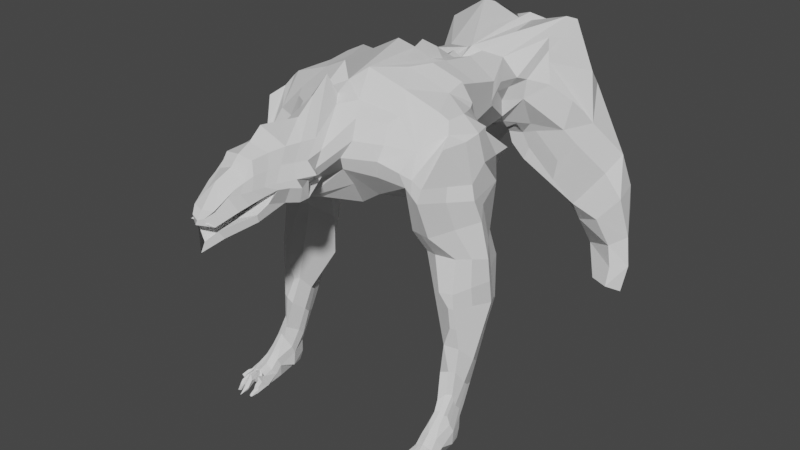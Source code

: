 # Source: monster.blend  (saved by Blender 3.6.13; exported with 4.5.12 LTS)
import bpy
from mathutils import Matrix  # noqa: F401  (used for matrix-valued properties, if any)

bpy.ops.wm.read_factory_settings(use_empty=True)
scene = bpy.context.scene
scene.name = 'Scene'

# ---- collections
col_collection = bpy.data.collections.new('Collection'); scene.collection.children.link(col_collection)

# ---- node groups
ng_auto_smooth = bpy.data.node_groups.new('Auto Smooth', 'GeometryNodeTree')
_s = ng_auto_smooth.interface.new_socket(name='Geometry', in_out='OUTPUT', socket_type='NodeSocketGeometry')
_s = ng_auto_smooth.interface.new_socket(name='Geometry', in_out='INPUT', socket_type='NodeSocketGeometry')
_s = ng_auto_smooth.interface.new_socket(name='Angle', in_out='INPUT', socket_type='NodeSocketFloat')
_s.subtype = 'ANGLE'
_s.min_value = 0.0
_s.max_value = 3.142
ng_auto_smooth.is_modifier = True
_N = ng_auto_smooth.nodes; _L = ng_auto_smooth.links
n0 = _N.new('NodeGroupOutput'); n0.name = 'Group Output'; n0.location = (480, -100)
n1 = _N.new('NodeGroupInput'); n1.name = 'Group Input'; n1.location = (-420, -300)
n2 = _N.new('NodeGroupInput'); n2.name = 'Group Input.001'; n2.location = (-60, -100)
n3 = _N.new('GeometryNodeSetShadeSmooth'); n3.name = 'Set Shade Smooth'; n3.location = (120, -100)
n3.domain = 'EDGE'
n4 = _N.new('GeometryNodeSetShadeSmooth'); n4.name = 'Set Shade Smooth.001'; n4.location = (300, -100)
n5 = _N.new('GeometryNodeInputMeshEdgeAngle'); n5.name = 'Edge Angle'; n5.location = (-420, -220)
n6 = _N.new('GeometryNodeInputEdgeSmooth'); n6.name = 'Is Edge Smooth'; n6.location = (-60, -160)
n7 = _N.new('GeometryNodeInputShadeSmooth'); n7.name = 'Is Face Smooth'; n7.location = (-240, -340)
n8 = _N.new('FunctionNodeBooleanMath'); n8.name = 'Boolean Math'; n8.location = (-60, -220)
n9 = _N.new('FunctionNodeCompare'); n9.name = 'Compare'; n9.location = (-240, -180)
n9.operation = 'LESS_EQUAL'
_L.new(n5.outputs[0], n9.inputs[0])
_L.new(n4.outputs[0], n0.inputs[0])
_L.new(n1.outputs[1], n9.inputs[1])
_L.new(n9.outputs[0], n8.inputs[0])
_L.new(n7.outputs[0], n8.inputs[1])
_L.new(n2.outputs[0], n3.inputs[0])
_L.new(n6.outputs[0], n3.inputs[1])
_L.new(n3.outputs[0], n4.inputs[0])
_L.new(n8.outputs[0], n3.inputs[2])
n0.is_active_output = True

# ---- world
world_world = bpy.data.worlds.new('World'); scene.world = world_world
world_world.use_nodes = True; world_world.node_tree.nodes.clear()
_N = world_world.node_tree.nodes; _L = world_world.node_tree.links
n0 = _N.new('ShaderNodeOutputWorld'); n0.name = 'World Output'; n0.location = (300, 300)
n1 = _N.new('ShaderNodeBackground'); n1.name = 'Background'; n1.location = (10, 300)
n1.inputs[0].default_value = (0.05088, 0.05088, 0.05088, 1.0)
_L.new(n1.outputs[0], n0.inputs[0])
n0.is_active_output = True
world_world.color = (0.05088, 0.05088, 0.05088)
world_world.use_sun_shadow = False
world_world.sun_shadow_jitter_overblur = 0.0

# ---- meshes
me_cube_002 = bpy.data.meshes.new('Cube.002')
me_cube_002.from_pydata([(4.791, 5.211, -5.602), (5.005, 4.538, -6.065), (5.275, 5.211, -5.602), (5.056, 5.022, -6.047), (4.797, 5.507, -4.425), (4.797, 4.156, -3.686), (5.28, 5.507, -4.425), (5.28, 4.61, -3.428), (4.757, 6.448, -2.528), (4.497, 4.958, -1.114), (5.241, 6.448, -2.528), (5.405, 4.834, -1.047), (4.696, 7.813, 0.2075), (5.278, 5.228, -4.949), (5.179, 7.813, 0.2075), (5.179, 4.666, 0.9882), (4.794, 5.228, -4.949), (3.827, 6.995, 4.293), (3.538, 4.871, 3.263), (5.026, 6.995, 4.293), (4.99, 4.999, 3.263), (5.278, 4.013, -4.241), (3.832, 6.875, 6.014), (3.32, 4.128, 4.458), (5.031, 7.745, 6.014), (4.282, 3.974, 4.459), (3.77, 7.33, 6.525), (3.787, 3.063, 6.972), (5.033, 5.197, -5.603), (3.718, 7.613, 9.315), (0.9892, -1.126, 8.639), (4.637, 4.776, 8.963), (5.364, 6.342, 7.448), (4.925, 4.045, 8.634), (4.341, 6.202, 9.389), (3.128, 7.362, 8.073), (2.1, 2.986, 9.116), (1.198, 0.1387, 8.461), (5.039, 5.507, -4.425), (4.368, 5.121, 9.439), (0.5403, -4.267, 7.667), (2.433, 2.917, 7.1), (2.499, 3.474, 9.341), (2.649, 3.09, 8.523), (2.439, 2.893, 7.809), (0.9001, -2.495, 8.605), (1.494, 2.719, 9.551), (-0.2282, -4.402, 7.629), (3.978, 4.98, 9.729), (4.935, 6.951, 8.757), (3.439, 8.279, 8.162), (3.847, 3.729, 8.381), (4.653, 4.869, -4.135), (5.28, 4.869, -4.135), (4.305, 5.542, -1.821), (5.707, 5.542, -1.787), (3.597, 6.595, -0.0208), (5.819, 6.599, 0.7268), (2.826, 5.829, 2.484), (6.101, 5.833, 3.321), (2.497, 5.229, 4.15), (2.339, 5.428, 5.219), (1.473, 6.806, 4.957), (1.48, 7.7, 5.11), (2.138, 5.681, 5.311), (1.594, 3.968, 5.694), (0.3391, 4.336, 4.82), (5.61, 3.067, -5.758), (0.9692, 7.677, 10.43), (2.751, 7.874, 9.824), (1.885, 11.73, 7.521), (0.4458, 9.772, 4.619), (1.016, 11.11, 9.899), (2.238, 11.29, 8.923), (1.295, 13.47, 6.313), (0.4232, 12.85, 6.582), (0.4129, 12.83, 9.618), (1.523, 12.98, 9.494), (3.266, 7.458, 10.19), (2.986, 6.554, 5.994), (2.386, 7.683, 6.78), (0.1558, 5.435, 4.809), (0.4836, 7.627, 4.313), (3.368, 6.435, 10.0), (2.198, 4.915, 10.34), (2.747, 3.962, 9.566), (1.899, 11.66, 7.754), (1.757, 13.22, 7.993), (1.851, 12.19, 8.093), (1.325, 13.34, 7.179), (5.503, 2.664, -6.061), (4.764, 2.617, -6.065), (5.635, 3.479, -5.517), (4.576, 3.442, -5.508), (5.022, 3.678, -4.471), (1.969, 7.094, 10.84), (1.501, 6.075, 10.83), (0.1931, 7.566, 4.526), (0.1786, 9.379, 4.302), (0.09271, 12.54, 5.85), (0.4382, 10.8, 5.129), (0.1453, 10.61, 4.541), (0.1861, 8.57, 4.072), (0.4638, 8.749, 4.329), (0.009681, 7.181, 11.52), (0.009888, 8.306, 10.84), (2.275, 13.12, 8.61), (1.915, 12.32, 8.535), (0.9854, 9.279, 10.16), (2.503, 9.531, 9.387), (0.4328, 8.92, 10.22), (0.467, 9.718, 10.06), (0.2924, 10.83, 9.751), (0.5709, 11.84, 9.379), (0.1575, 8.841, 11.06), (0.2, 9.877, 10.47), (0.1652, 10.61, 9.8), (0.326, 11.5, 9.46), (0.1585, 11.65, 9.385), (0.1741, 12.59, 9.849), (0.1616, 11.17, 9.963), (2.433, 16.94, 10.72), (2.509, 18.27, 8.674), (4.133, 19.09, 4.954), (5.829, 18.68, -1.015), (4.185, 15.11, 7.326), (3.222, 14.56, 8.07), (2.794, 14.87, 10.24), (2.471, 17.89, 10.37), (0.3698, 17.01, 10.11), (2.665, 18.69, 7.085), (3.704, 18.2, 7.279), (4.46, 15.79, 6.646), (2.952, 14.73, 9.103), (2.872, 14.8, 9.64), (2.357, 13.85, 8.341), (4.736, 16.27, 5.974), (4.213, 16.71, 8.388), (2.777, 15.99, 9.942), (0.8218, 14.69, 10.02), (1.119, 17.99, 9.935), (0.04127, 17.43, 10.36), (0.03691, 15.58, 10.25), (0.4547, 18.49, 9.489), (0.14, 18.67, 9.07), (0.04127, 17.43, 10.36), (3.629, 19.36, 2.125), (1.574, 18.32, 6.05), (1.953, 19.06, 4.949), (2.405, 19.29, 3.128), (0.0752, 18.85, 7.085), (0.9506, 18.93, 4.841), (0.13, 17.91, 5.678), (2.787, 16.93, 1.655), (0.9506, 18.33, 4.528), (0.3365, 18.06, 4.854), (1.842, 18.14, 3.033), (5.684, 17.86, 4.043), (2.89, 18.04, 1.005), (3.548, 18.87, 0.8991), (5.957, 18.47, 2.228), (5.76, 19.06, 0.7818), (2.234, 13.83, 7.327), (3.897, 14.96, 5.804), (5.421, 16.69, 3.341), (6.298, 16.89, 2.08), (6.387, 17.93, -0.4212), (6.684, 17.7, -1.915), (6.159, 18.24, -3.447), (4.694, 18.5, -1.454), (0.8513, 14.2, 5.721), (2.121, 14.73, 5.757), (0.216, 13.99, 5.898), (0.3143, 15.38, 4.903), (-0.1069, 16.33, 4.792), (-0.1168, 17.21, 4.641), (4.255, 15.79, 1.637), (1.58, 14.92, 5.096), (1.739, 14.89, 3.718), (2.047, 14.87, 4.411), (1.473, 17.1, 2.882), (0.8461, 16.84, 4.019), (0.6449, 16.27, 4.413), (1.658, 17.16, 2.957), (4.422, 15.36, 5.081), (3.191, 15.45, 2.786), (2.354, 14.9, 5.377), (3.634, 15.04, 4.088), (5.266, 16.47, 0.8069), (0.6538, 15.85, 4.628), (1.003, 14.88, 4.414), (0.8033, 14.89, 4.977), (1.505, 14.46, 5.734), (1.222, 14.86, 5.503), (4.139, 16.73, 0.3932), (4.022, 18.57, -0.569), (6.62, 17.21, -3.209), (6.164, 16.37, -2.718), (5.886, 16.83, -0.6131), (4.83, 17.62, -2.21), (5.061, 17.0, -2.862), (4.538, 17.37, -1.09), (6.027, 16.91, -1.865), (4.125, 17.4, -0.3635), (0.7759, 3.293, 6.179), (0.9613, 2.425, 7.229), (-0.07249, 2.148, 5.768), (0.6743, 4.476, 11.08), (3.666, 2.813, 7.674), (1.212, 2.02, 7.944), (1.553, 2.384, 8.665), (5.788, 5.686, 5.06), (5.641, 5.321, 6.12), (4.301, 3.188, 6.343), (4.999, 6.448, -2.528), (4.938, 6.664, 0.2075), (4.593, 7.684, 4.293), (4.074, 7.745, 6.014), (5.168, 8.275, 7.448), (3.896, 7.257, 9.227), (3.87, 8.098, 8.081), (1.015, 3.428, 10.01), (0.02845, 3.929, 10.52), (1.192, -2.636, 6.811), (0.9582, -2.653, 8.053), (-0.2109, 1.302, 6.069), (0.9312, -0.9477, 6.931), (1.178, -1.603, 8.064), (0.8001, -0.6491, 9.213), (-0.1336, 0.9211, 9.764), (-0.2053, -1.16, 10.06), (5.409, 5.451, 6.759), (-0.2384, -1.318, 6.189), (0.6999, -2.336, 9.157), (-0.2038, -2.388, 9.255), (4.457, 3.279, 7.028), (-0.1351, -2.517, 5.973), (0.5391, -3.84, 6.357), (0.3245, -4.58, 7.409), (0.3079, -3.828, 8.141), (-0.2006, -3.612, 8.537), (-0.08312, -4.656, 7.286), (-0.007598, -4.602, 5.864), (1.076, -2.178, 7.664), (1.401, -1.083, 7.752), (0.605, -4.312, 7.042), (-0.1312, -4.749, 7.126), (0.5741, -4.169, 6.803), (1.125, -2.641, 7.088), (-0.06913, -4.385, 6.262), (0.6561, -3.629, 7.22), (0.6809, -1.262, 7.632), (0.9172, -1.186, 7.787), (0.1818, -1.504, 7.655), (0.2031, -2.544, 7.562), (0.5988, -2.649, 7.428), (0.4488, -4.575, 7.202), (-0.05918, -4.45, 7.131), (0.5004, -3.085, 6.914), (0.006524, -3.285, 6.498), (-0.1155, -0.5261, 7.012), (-0.05257, 2.652, 11.11), (-0.2247, -0.4996, 6.858), (0.7627, 1.067, 8.997), (1.623, 0.1906, 7.925), (1.408, -0.0935, 6.968), (1.25, 0.1031, 7.692), (4.458, 4.251, -5.83), (5.593, 4.289, -5.83), (4.653, 5.178, -4.489), (5.28, 5.178, -4.489), (4.531, 5.995, -2.175), (5.474, 5.995, -2.158), (4.495, 7.214, 0.2223), (5.499, 7.216, 0.5961), (3.437, 6.558, 3.389), (5.563, 6.56, 3.807), (3.371, 6.052, 5.082), (3.232, 6.379, 5.872), (2.562, 6.117, 5.425), (4.762, 3.597, -4.599), (5.294, 3.657, -4.635), (4.626, 3.265, -5.089), (5.409, 3.304, -5.089), (5.503, 3.399, -6.064), (4.763, 4.552, -6.064), (4.563, 3.399, -6.064), (5.247, 4.552, -6.064), (5.41, 6.281, 5.537), (5.007, 3.385, -6.065), (5.298, 5.036, -6.047), (4.5, 3.057, -5.758), (5.039, 4.431, -3.428), (4.648, 4.735, -1.08), (4.938, 4.61, 0.9882), (4.04, 4.798, 3.263), (3.8, 4.052, 4.459), (4.043, 3.125, 6.658), (4.04, 3.156, 7.354), (4.794, 3.954, -4.205), (4.467, 4.161, -4.717), (5.515, 4.161, -4.717), (5.036, 5.228, -4.949), (4.49, 4.37, -5.159), (5.583, 4.37, -5.159), (5.036, 4.034, -4.109), (5.13, 5.309, 8.634), (5.239, 6.021, 8.813), (5.21, 7.143, -1.027), (5.292, 4.75, -0.02607), (4.726, 7.143, -1.027), (3.95, 6.07, -0.9182), (5.763, 6.072, -0.5265), (4.968, 7.143, -1.027), (4.513, 6.606, -0.9725), (5.487, 6.607, -0.7767), (5.009, 4.672, -0.04279), (0.9718, 18.71, 9.371), (1.324, 19.02, 8.412), (1.037, 1.093, 8.54), (-0.01206, 3.248, 10.11), (0.5513, 2.583, 9.97), (0.4597, 2.063, 7.339), (-0.2178, 0.3594, 6.498), (0.9892, 0.7644, 7.829), (0.6491, 0.5435, 7.115), (0.9453, -1.8, 8.622), (-0.2046, -1.767, 9.567), (0.6999, -1.48, 9.186), (1.07, -2.12, 8.059), (1.241, -1.569, 7.803), (5.085, 4.709, 1.669), (4.261, 7.887, 2.379), (5.103, 7.887, 2.379), (5.96, 6.216, 2.024), (3.211, 6.212, 1.232), (4.765, 8.232, 2.379), (3.966, 6.886, 1.806), (5.531, 6.888, 2.202), (4.489, 4.522, 1.669), (4.815, 5.036, -6.047), (5.28, 4.739, -3.782), (5.556, 5.188, -1.417), (5.499, 5.633, 0.8575), (5.546, 5.416, 3.292), (5.035, 4.83, 4.76), (4.971, 4.254, 6.232), (4.933, 4.365, 6.894), (5.391, 4.138, -4.287), (5.527, 5.411, -0.2763), (5.522, 5.463, 1.846), (5.343, 4.723, -2.237), (4.647, 4.522, -2.4), (4.777, 5.978, -3.477), (5.26, 5.978, -3.477), (5.494, 5.205, -2.961), (4.479, 5.205, -2.978), (5.019, 5.978, -3.477), (4.592, 5.586, -3.332), (5.377, 5.586, -3.323), (5.06, 4.583, -2.254), (5.418, 4.964, -2.599), (0.7202, -3.313, 8.296), (0.6703, -2.765, 8.608), (0.6414, -3.62, 8.046), (-0.2022, -2.787, 8.846), (0.8404, -3.295, 7.373), (0.6398, -2.159, 7.538), (0.7867, -2.209, 7.557), (0.1925, -2.024, 7.609), (5.004, 3.288, -4.892), (4.627, 2.838, -5.464), (5.504, 2.876, -5.383), (5.006, 2.866, -5.276), (4.587, 2.286, -5.544), (5.381, 2.325, -5.535), (5.061, 2.475, -5.452), (5.006, 2.603, -6.066), (4.363, 2.368, -5.977), (4.59, 1.876, -5.343), (4.303, 1.85, -5.536), (4.575, 1.905, -5.797), (4.296, 1.587, -5.869), (4.262, 1.515, -5.995), (4.708, 2.186, -5.757), (4.511, 1.553, -5.865), (4.418, 1.408, -5.781), (4.815, 3.277, -4.99), (4.817, 2.852, -5.37), (4.824, 2.38, -5.498), (5.206, 3.296, -4.99), (5.255, 2.871, -5.37), (5.25, 2.4, -5.493), (4.506, 1.5, -5.999), (4.402, 1.697, -6.066), (4.397, 1.868, -5.848), (4.975, 2.079, -5.276), (4.902, 2.077, -5.388), (5.03, 2.061, -5.368), (4.939, 2.335, -5.608), (5.15, 2.226, -5.877), (5.151, 2.352, -5.593), (4.796, 1.852, -5.589), (5.017, 1.841, -5.569), (4.771, 2.185, -5.829), (5.135, 2.221, -5.813), (4.833, 2.301, -5.74), (4.805, 2.207, -6.055), (5.116, 2.229, -5.996), (5.163, 1.824, -5.822), (5.098, 2.252, -6.062), (4.961, 2.228, -6.059), (4.601, 2.269, -5.969), (4.403, 7.524, 8.419), (5.154, 5.204, -5.602), (5.159, 5.507, -4.425), (5.12, 6.448, -2.528), (5.058, 7.238, 0.2075), (4.81, 7.34, 4.293), (4.553, 7.745, 6.014), (5.266, 7.308, 7.448), (4.119, 6.73, 9.308), (5.254, 3.392, -6.065), (5.126, 4.545, -6.065), (5.177, 5.029, -6.047), (5.157, 5.228, -4.949), (5.089, 7.143, -1.027), (4.934, 8.06, 2.379), (5.14, 5.978, -3.477), (5.254, 2.61, -6.065), (5.214, 2.316, -5.692), (5.23, 2.228, -6.042), (5.253, 2.279, -5.607), (5.445, 2.18, -5.596), (5.308, 2.281, -5.538), (4.308, 1.302, -5.917), (4.337, 1.139, -6.043), (4.479, 1.26, -5.914), (4.45, 1.124, -6.047), (4.413, 1.209, -5.887), (4.414, 1.125, -5.953), (4.872, 1.88, -5.768), (4.989, 1.911, -5.772), (4.908, 1.675, -5.26), (4.836, 1.672, -5.372), (4.963, 1.657, -5.352), (4.948, 1.372, -5.7), (4.876, 1.37, -5.812), (5.003, 1.38, -5.791), (4.958, 0.9727, -6.127), (4.853, 1.403, -6.006), (4.97, 1.435, -6.01), (4.809, 1.391, -5.873), (5.06, 1.384, -5.844), (5.06, 1.559, -5.505), (4.777, 1.617, -5.536), (4.3, 1.599, -5.703), (4.233, 2.096, -5.88), (4.531, 1.811, -5.811), (4.425, 1.523, -5.562), (4.54, 1.645, -5.898), (4.504, 1.724, -5.957), (4.524, 2.105, -5.54), (4.428, 1.715, -5.452), (4.558, 1.775, -5.848), (4.503, 1.796, -5.902), (4.301, 1.74, -5.619), (4.219, 2.174, -5.88), (4.541, 1.999, -5.784), (5.489, 2.551, -5.531), (5.554, 2.252, -5.728), (5.52, 2.295, -6.03), (1.094, -0.4938, 8.55), (-0.2315, -0.7424, 6.449), (1.401, -0.7064, 7.995), (1.528, -0.5463, 7.594), (-0.09308, 1.786, 10.44), (0.7814, 0.2087, 9.105), (1.344, -0.5206, 6.915), (1.149, -2.052, 7.338), (0.7998, -3.137, 8.049), (0.6603, -1.71, 7.585), (0.8519, -1.697, 7.672), (0.8101, -2.904, 8.451), (0.6851, -2.551, 8.883), (-0.203, -2.587, 9.051), (0.9581, -2.828, 7.51), (0.1872, -1.764, 7.632), (5.194, 1.913, -5.744), (5.254, 1.755, -5.986), (5.232, 1.877, -5.576), (5.288, 1.879, -5.503), (5.257, 1.503, -5.943), (5.214, 1.593, -5.833), (5.33, 1.369, -6.226), (5.259, 1.557, -5.748), (5.354, 1.558, -5.679), (5.399, 1.85, -5.576), (5.478, 1.797, -5.728), (5.469, 1.84, -5.902), (5.319, 1.957, -5.966), (5.442, 1.638, -5.959), (5.472, 1.598, -5.775), (5.309, 1.732, -5.985), (5.377, 1.22, -6.153), (5.319, 1.396, -5.933), (5.382, 1.42, -5.864), (5.427, 1.416, -5.96), (5.713, 2.754, -5.754), (5.688, 2.866, -5.91), (5.607, 2.567, -5.561), (5.826, 2.329, -6.022), (5.713, 2.754, -5.754), (5.614, 2.412, -5.623), (5.846, 2.459, -5.838), (5.762, 2.57, -5.994), (5.739, 2.272, -5.669), (5.651, 1.896, -5.858), (5.889, 2.102, -5.941), (5.782, 1.915, -5.772), (5.592, 1.993, -5.924)], [(508, 510), (508, 512)], [(304, 13, 6, 270), (360, 351, 11, 293), (302, 16, 4, 38), (305, 21, 7, 292), (300, 299, 5, 52), (315, 308, 14, 274), (356, 352, 9, 54), (359, 354, 10, 272), (357, 353, 8, 214), (9, 18, 58, 335, 56, 311, 54), (313, 310, 12, 215), (316, 309, 15, 294), (9, 293, 316, 294, 339, 295, 18), (339, 331, 20, 295), (414, 28, 302, 425), (338, 333, 19, 276), (336, 332, 17, 216), (216, 17, 22, 217), (295, 20, 25, 296), (58, 18, 23, 60), (60, 23, 27, 61), (217, 22, 26, 218), (35, 50, 79, 80), (212, 211, 288, 24), (51, 43, 44, 208), (240, 47, 40, 239), (51, 298, 31), (324, 319, 37, 264), (61, 27, 65), (50, 26, 79), (218, 26, 50, 220), (277, 60, 61, 278), (275, 58, 60, 277), (350, 334, 59, 344), (337, 335, 58, 275), (314, 311, 56, 273), (361, 355, 55, 342), (358, 356, 54, 271), (349, 312, 57, 343), (303, 300, 52, 269), (208, 27, 297, 298), (348, 301, 53, 341), (278, 61, 64, 279), (29, 50, 35), (61, 65, 62, 64), (280, 299, 300), (68, 69, 109, 108), (78, 29, 35, 80, 69), (72, 73, 77, 76), (73, 86, 107, 106, 77), (70, 86, 73, 109, 69, 80), (80, 79, 279, 64, 62, 63), (71, 70, 80, 63, 82, 103), (71, 100, 75, 74, 70), (82, 63, 62, 81), (65, 66, 81, 62), (474, 472, 30, 227), (51, 85, 84, 48), (29, 78, 83), (87, 88, 89), (89, 88, 86, 70, 74), (93, 303, 267), (290, 268, 287), (423, 287, 284, 422), (340, 3, 1, 285), (285, 1, 289, 286), (268, 92, 284, 287), (21, 305, 94, 281), (84, 96, 83), (18, 295, 296, 23), (96, 83, 78, 95), (68, 95, 78, 69), (82, 81, 97), (98, 71, 103, 102), (75, 100, 101, 99), (101, 100, 71, 98), (102, 103, 82, 97), (96, 95, 68, 108, 110, 114, 105, 104, 222, 207), (106, 107, 86, 88, 87), (108, 109, 73, 72), (110, 108, 111), (111, 115, 114, 110), (72, 112, 111, 108), (113, 117, 120, 116, 112), (76, 113, 112, 72), (113, 76, 118, 117), (112, 116, 115, 111), (119, 118, 76), (77, 121, 119, 76), (120, 117, 118), (127, 77, 106), (128, 129, 139, 119, 121), (134, 135, 126, 133), (127, 106, 135, 134), (142, 119, 129, 141), (131, 157, 123), (137, 133, 126, 125, 132, 136), (77, 127, 138, 128, 121), (128, 138, 127, 134, 133, 137), (119, 139, 129), (140, 129, 128, 122), (140, 141, 129), (141, 140, 143), (145, 141, 143, 144), (130, 318, 122, 131), (123, 148, 147, 130), (147, 150, 144), (146, 149, 148, 123), (148, 151, 147), (152, 150, 147, 155), (149, 156, 154, 151, 148), (151, 154, 147), (155, 147, 154), (136, 157, 131), (106, 87, 135), (162, 135, 87, 89), (135, 162, 126), (89, 74, 162), (163, 125, 126, 162), (125, 163, 136, 132), (157, 136, 163, 184, 164), (165, 157, 164), (165, 160, 157), (166, 160, 165), (136, 131, 137), (123, 130, 131), (122, 128, 137), (137, 131, 122), (161, 160, 166, 124), (167, 124, 166), (146, 159, 158, 156, 149), (161, 159, 146), (170, 162, 74), (162, 170, 192, 171), (171, 163, 162), (75, 170, 74), (99, 172, 170, 75), (172, 173, 170), (170, 193, 192), (173, 172, 174), (163, 171, 177, 186), (182, 189, 174, 175), (179, 178, 176, 185), (168, 169, 124, 167), (179, 177, 191, 190, 178), (164, 184, 187, 185, 176), (155, 175, 152), (180, 176, 178), (175, 181, 182), (156, 183, 180, 154), (155, 180, 181, 175), (154, 180, 155), (178, 189, 182, 180), (153, 183, 156, 158), (176, 180, 183, 153), (165, 164, 176, 188), (185, 187, 186, 177, 179), (186, 187, 184, 163), (157, 160, 123), (170, 173, 191, 177, 193), (190, 189, 178), (192, 193, 177, 171), (182, 181, 180), (158, 194, 153), (153, 194, 176), (188, 176, 194), (169, 195, 159, 161, 124), (201, 202, 197, 200), (198, 202, 201), (167, 166, 198), (198, 167, 197, 202), (166, 165, 188, 198), (169, 168, 199, 195), (195, 199, 200, 201), (194, 198, 188), (168, 167, 196), (167, 196, 197), (161, 146, 160), (146, 123, 160), (195, 201, 203), (159, 195, 203), (159, 203, 158), (194, 158, 203), (194, 203, 201, 198), (66, 65, 204), (65, 27, 41, 205), (204, 206, 66), (66, 206, 81), (207, 84, 96), (44, 209, 205, 41), (42, 43, 210, 36), (345, 25, 20, 344), (276, 19, 24, 288), (346, 345, 211, 212), (296, 297, 27, 23), (51, 48, 39), (84, 83, 48), (51, 208, 298), (219, 220, 50, 29), (51, 39, 31), (347, 346, 212, 231), (298, 297, 213, 235), (24, 32, 231, 212), (329, 326, 45, 224), (210, 46, 42, 36), (421, 413, 220, 219), (420, 218, 220, 413), (419, 217, 218, 420), (418, 216, 217, 419), (427, 336, 216, 418), (426, 313, 215, 417), (428, 357, 214, 416), (425, 302, 38, 415), (85, 84, 207, 221), (46, 221, 85, 42), (221, 207, 222), (477, 476, 229, 228), (328, 327, 234, 233), (236, 223, 237, 242), (204, 65, 205), (205, 225, 204), (204, 225, 206), (232, 226, 223, 236), (223, 248, 247, 237), (229, 230, 228), (475, 474, 227, 244), (362, 363, 239, 40), (473, 478, 226, 232), (472, 477, 228, 30), (326, 328, 233, 45), (330, 329, 224, 243), (246, 245, 238, 241), (47, 241, 238, 40), (478, 475, 244, 226), (366, 364, 238, 245), (363, 365, 240, 239), (242, 237, 247, 249), (43, 210, 209, 44), (481, 487, 253, 251), (482, 481, 251, 252), (254, 255, 256, 257), (482, 252, 243, 486), (245, 256, 255, 250), (246, 257, 256, 245), (248, 258, 247), (247, 259, 249), (258, 259, 247), (252, 258, 248), (260, 258, 252), (259, 258, 260), (252, 251, 253, 260), (174, 189, 190, 191, 173), (322, 325, 266, 265), (319, 321, 263, 37), (323, 322, 265, 262), (325, 324, 264, 266), (321, 320, 261, 263), (59, 276, 288, 211), (340, 285, 267), (92, 268, 304), (305, 299, 280, 94), (424, 290, 287, 423), (281, 301, 348, 21), (285, 286, 93, 267), (26, 278, 279, 79), (0, 340, 267), (16, 303, 269, 4), (353, 358, 271, 8), (310, 314, 273, 12), (332, 337, 275, 17), (17, 275, 277, 22), (22, 277, 278, 26), (334, 338, 276, 59), (355, 359, 272, 55), (312, 315, 274, 57), (301, 304, 270, 53), (25, 213, 297, 296), (0, 267, 303, 16), (299, 305, 292, 5), (352, 360, 293, 9), (2, 268, 290), (0, 28, 3, 340), (28, 0, 16, 302), (268, 2, 13, 304), (364, 362, 40, 238), (85, 51, 43, 42), (208, 44, 41, 27), (235, 33, 31, 298), (231, 33, 235, 347), (231, 32, 306), (307, 306, 31), (39, 34, 307, 31), (219, 29, 83), (39, 48, 83, 34), (34, 421, 219, 83), (32, 49, 307), (34, 307, 49), (31, 33, 306), (231, 306, 33), (307, 32, 306), (55, 272, 315, 312), (8, 271, 314, 310), (416, 214, 313, 426), (342, 55, 312, 349), (271, 54, 311, 314), (293, 11, 309, 316), (214, 8, 310, 313), (272, 10, 308, 315), (147, 318, 130), (317, 318, 144), (144, 318, 147), (318, 317, 140), (122, 318, 140), (140, 317, 143), (144, 143, 317), (221, 222, 320, 321), (209, 210, 324, 325), (225, 205, 322, 323), (46, 221, 321, 319), (205, 209, 325, 322), (210, 46, 319, 324), (244, 227, 329, 330), (30, 228, 328, 326), (228, 230, 327, 328), (227, 30, 326, 329), (57, 274, 338, 334), (12, 273, 337, 332), (417, 215, 336, 427), (273, 56, 335, 337), (343, 57, 334, 350), (215, 12, 332, 336), (274, 14, 333, 338), (294, 15, 331, 339), (15, 343, 350, 331), (11, 342, 349, 309), (235, 213, 346, 347), (213, 25, 345, 346), (211, 345, 344, 59), (21, 348, 341, 7), (309, 349, 343, 15), (351, 361, 342, 11), (331, 350, 344, 20), (414, 2, 290, 424), (7, 341, 361, 351), (5, 292, 360, 352), (53, 270, 359, 355), (4, 269, 358, 353), (415, 38, 357, 428), (269, 52, 356, 358), (341, 53, 355, 361), (38, 4, 353, 357), (270, 6, 354, 359), (52, 5, 352, 356), (292, 7, 351, 360), (480, 483, 362, 364), (250, 368, 366, 245), (250, 255, 367, 368), (255, 254, 369, 367), (484, 485, 365, 363), (486, 480, 364, 366), (483, 484, 363, 362), (300, 282, 280), (281, 283, 301), (283, 92, 304, 301), (303, 93, 282, 300), (280, 370, 94), (94, 370, 281), (283, 281, 370, 390), (282, 387, 370, 280), (387, 282, 371, 388), (390, 370, 373, 391), (388, 371, 374, 389), (391, 373, 376, 392), (291, 374, 371), (93, 291, 371, 282), (372, 67, 92, 283), (422, 284, 90, 429), (286, 289, 377, 91), (286, 291, 93), (92, 67, 284), (90, 284, 67, 509), (379, 374, 462, 380), (456, 466, 467, 457), (459, 386, 385, 458), (373, 388, 389, 376), (370, 387, 388, 373), (372, 391, 392, 375), (283, 390, 391, 372), (374, 379, 384, 389), (456, 382, 386, 459), (379, 463, 468, 384), (468, 464, 381, 384), (291, 286, 378), (393, 383, 394), (395, 378, 381), (457, 461, 394, 383), (460, 393, 394, 461), (376, 396, 398, 401), (376, 401, 392), (376, 389, 399), (397, 396, 376, 399), (399, 404, 402, 397), (389, 406, 399), (389, 384, 406), (404, 399, 406), (403, 405, 401, 398), (404, 407, 402), (405, 403, 408), (381, 412, 406, 384), (406, 412, 407, 404), (412, 91, 407), (378, 91, 412, 381), (91, 378, 286), (91, 377, 411, 407), (289, 422, 429, 377), (6, 415, 428, 354), (28, 414, 424, 3), (14, 417, 427, 333), (10, 416, 426, 308), (3, 424, 423, 1), (13, 425, 415, 6), (354, 428, 416, 10), (308, 426, 417, 14), (333, 427, 418, 19), (19, 418, 419, 24), (24, 419, 420, 32), (32, 420, 413, 49), (34, 49, 413, 421), (1, 423, 422, 289), (2, 414, 425, 13), (377, 429, 410, 411), (401, 430, 392), (405, 430, 401), (400, 430, 405), (432, 434, 392, 430), (400, 405, 408, 431), (392, 434, 375), (383, 393, 438, 436), (382, 383, 436, 435), (393, 385, 437, 438), (386, 382, 435, 439), (386, 439, 437, 385), (436, 440, 439, 435), (438, 437, 439, 440), (436, 438, 440), (410, 429, 90, 431, 408), (403, 442, 410, 408), (441, 407, 411), (410, 442, 441, 411), (407, 441, 402), (398, 396, 443, 445), (396, 397, 444, 443), (445, 443, 446, 448), (443, 444, 447, 446), (441, 442, 451, 450), (449, 450, 451), (452, 450, 449), (447, 452, 449, 446), (448, 446, 449, 453), (451, 453, 449), (403, 454, 453, 451, 442), (445, 448, 453, 454), (403, 398, 445, 454), (402, 441, 450, 452, 455), (402, 455, 444, 397), (444, 455, 452, 447), (464, 460, 461, 465), (467, 465, 461, 457), (385, 393, 460, 458), (382, 456, 457, 383), (466, 456, 459, 463), (463, 459, 458, 468), (466, 380, 462, 374, 291, 378, 467), (380, 466, 463, 379), (378, 395, 465, 467), (381, 464, 465, 395), (458, 460, 464, 468), (265, 266, 475, 478), (37, 263, 477, 472), (262, 265, 478, 473), (266, 264, 474, 475), (263, 261, 476, 477), (264, 37, 472, 474), (243, 252, 330), (330, 252, 479), (252, 248, 479), (226, 479, 248, 223), (226, 244, 330, 479), (45, 233, 484, 483), (243, 224, 480, 486), (233, 234, 485, 484), (224, 45, 483, 480), (368, 482, 486, 366), (368, 367, 481, 482), (367, 369, 487, 481), (431, 90, 471), (400, 431, 489, 409), (430, 400, 409, 488), (434, 432, 490, 491), (432, 430, 488, 490), (490, 488, 493, 495), (491, 490, 495, 496), (488, 409, 492, 493), (409, 489, 494, 492), (471, 470, 498, 499), (433, 470, 498, 497), (433, 470, 375), (491, 433, 375, 434), (433, 491, 497), (491, 496, 497), (489, 431, 500), (471, 500, 431), (471, 499, 500), (502, 501, 499, 498), (500, 499, 501, 503), (494, 489, 500, 503), (501, 494, 503), (498, 502, 496, 497), (494, 504, 492), (501, 504, 494), (496, 502, 507, 506), (496, 495, 505, 506), (502, 507, 501), (492, 505, 495, 493), (506, 505, 507), (505, 504, 507), (504, 501, 507), (504, 505, 492), (510, 469, 513), (512, 510, 513), (372, 508, 67), (67, 508, 509), (469, 510, 372), (510, 512, 372), (514, 515, 509, 512), (372, 375, 469), (512, 513, 516, 514), (469, 470, 516, 513), (470, 469, 375), (509, 515, 90), (511, 515, 514), (471, 90, 515, 511), (516, 470, 517, 519), (514, 516, 519, 518), (471, 520, 517, 470)])
_uv = me_cube_002.uv_layers.new(name='UVMap')
_uv.uv.foreach_set('vector', [0.4375, 0.5, 0.375, 0.5, 0.375, 0.5, 0.4375, 0.5, 0.75, 0.5, 0.625, 0.5, 0.625, 0.5, 0.75, 0.5, 0.25, 0.5, 0.125, 0.5, 0.125, 0.5, 0.25, 0.5, 0.75, 0.5, 0.625, 0.5, 0.625, 0.5, 0.75, 0.5, 0.5, 0.25, 0.625, 0.25, 0.625, 0.25, 0.5, 0.25, 0.4375, 0.5, 0.375, 0.5, 0.375, 0.5, 0.4375, 0.5, 0.5, 0.25, 0.625, 0.25, 0.625, 0.25, 0.5, 0.25, 0.4375, 0.5, 0.375, 0.5, 0.375, 0.5, 0.4375, 0.5, 0.25, 0.5, 0.125, 0.5, 0.125, 0.5, 0.25, 0.5, 0.625, 0.25, 0.625, 0.25, 0.5, 0.25, 0.5, 0.25, 0.5, 0.25, 0.5, 0.25, 0.5, 0.25, 0.25, 0.5, 0.125, 0.5, 0.125, 0.5, 0.25, 0.5, 0.75, 0.5, 0.625, 0.5, 0.625, 0.5, 0.75, 0.5, 0.875, 0.5, 0.75, 0.5, 0.75, 0.5, 0.75, 0.5, 0.75, 0.5, 0.75, 0.5, 0.875, 0.5, 0.75, 0.5, 0.625, 0.5, 0.625, 0.5, 0.75, 0.5, 0.3125, 0.5, 0.25, 0.5, 0.25, 0.5, 0.3125, 0.5, 0.4375, 0.5, 0.375, 0.5, 0.375, 0.5, 0.4375, 0.5, 0.25, 0.5, 0.125, 0.5, 0.125, 0.5, 0.25, 0.5, 0.25, 0.5, 0.125, 0.5, 0.125, 0.5, 0.25, 0.5, 0.75, 0.5, 0.625, 0.5, 0.625, 0.5, 0.75, 0.5, 0.5, 0.25, 0.625, 0.25, 0.625, 0.25, 0.5, 0.25, 0.5, 0.25, 0.625, 0.25, 0.625, 0.25, 0.5, 0.25, 0.25, 0.5, 0.125, 0.5, 0.125, 0.5, 0.25, 0.5, 0.5, 0.25, 0.5, 0.25, 0.5, 0.25, 0.5, 0.25, 0.0, 0.0, 0.0, 0.0, 0.1875, 0.25, 0.375, 0.5, 0.0, 0.0, 0.0, 0.0, 0.0, 0.0, 0.0, 0.0, 0.0, 0.0, 0.0, 0.0, 0.0, 0.0, 0.0, 0.0, 0.0, 0.0, 0.1569, 0.06274, 0.0, 0.0, 0.0, 0.0, 0.0, 0.0, 0.0, 0.0, 0.0, 0.0, 0.0, 0.0, 0.625, 0.25, 0.0, 0.0, 0.5, 0.25, 0.375, 0.25, 0.5, 0.25, 0.375, 0.375, 0.375, 0.25, 0.5, 0.25, 0.25, 0.125, 0.4375, 0.25, 0.5, 0.25, 0.5, 0.25, 0.4375, 0.25, 0.4375, 0.25, 0.5, 0.25, 0.5, 0.25, 0.4375, 0.25, 0.5625, 0.5, 0.5, 0.5, 0.5, 0.5, 0.5625, 0.5, 0.4375, 0.25, 0.5, 0.25, 0.5, 0.25, 0.4375, 0.25, 0.4375, 0.25, 0.5, 0.25, 0.5, 0.25, 0.4375, 0.25, 0.5625, 0.5, 0.5, 0.5, 0.5, 0.5, 0.5625, 0.5, 0.4375, 0.25, 0.5, 0.25, 0.5, 0.25, 0.4375, 0.25, 0.5625, 0.5, 0.5, 0.5, 0.5, 0.5, 0.5625, 0.5, 0.4375, 0.25, 0.5, 0.25, 0.5, 0.25, 0.4375, 0.25, 0.3137, 0.1255, 0.625, 0.25, 0.3125, 0.125, 0.1569, 0.06274, 0.5625, 0.5, 0.5, 0.5, 0.5, 0.5, 0.5625, 0.5, 0.1875, 0.125, 0.0, 0.0, 0.5, 0.25, 0.5, 0.25, 0.5, 0.25, 0.5, 0.25, 0.5, 0.25, 0.0, 0.0, 0.0, 0.0, 0.0, 0.0, 0.0, 0.0, 0.875, 0.5, 0.875, 0.5, 0.5, 0.25, 0.0, 0.0, 0.0, 0.0, 0.0, 0.0, 0.0, 0.0, 0.0, 0.0, 0.5, 0.25, 0.5, 0.25, 0.5, 0.25, 0.0, 0.0, 0.0, 0.0, 0.0, 0.0, 0.0, 0.0, 0.0, 0.0, 0.5, 0.25, 0.5, 0.25, 0.5, 0.25, 0.5, 0.25, 0.5, 0.25, 0.5, 0.25, 0.4169, 0.2085, 0.0, 0.0, 0.0, 0.0, 0.0, 0.0, 0.5, 0.25, 0.5, 0.25, 0.5, 0.25, 0.5, 0.25, 0.5, 0.25, 0.5, 0.25, 0.5, 0.25, 0.0, 0.0, 0.5, 0.25, 0.5, 0.25, 0.5, 0.25, 0.0, 0.0, 0.0, 0.0, 0.0, 0.0, 0.0, 0.0, 0.0, 0.0, 0.5, 0.25, 0.5, 0.25, 0.0, 0.0, 0.5, 0.25, 0.5, 0.25, 0.0, 0.0, 0.0, 0.0, 0.0, 0.0, 0.0, 0.0, 0.0, 0.0, 0.0, 0.0, 0.0, 0.0, 0.0, 0.0, 0.0, 0.0, 0.0, 0.0, 0.0, 0.0, 0.0, 0.0, 0.0, 0.0, 0.0, 0.0, 0.0, 0.0, 0.0, 0.0, 0.5, 0.25, 0.5, 0.25, 0.5, 0.25, 0.5, 0.25, 0.5, 0.25, 0.5, 0.25, 0.5, 0.25, 0.5, 0.25, 0.0, 0.0, 0.4375, 0.25, 0.4375, 0.25, 0.375, 0.5, 0.4375, 0.5, 0.375, 0.5, 0.3125, 0.5, 0.375, 0.5, 0.375, 0.5, 0.3125, 0.5, 0.125, 0.5, 0.25, 0.5, 0.25, 0.5, 0.125, 0.5, 0.125, 0.5, 0.25, 0.5, 0.25, 0.5, 0.125, 0.5, 0.4375, 0.5, 0.0, 0.0, 0.375, 0.5, 0.375, 0.5, 0.625, 0.5, 0.75, 0.5, 0.75, 0.5, 0.625, 0.5, 0.0, 0.0, 0.0, 0.0, 0.0, 0.0, 0.875, 0.5, 0.75, 0.5, 0.75, 0.5, 0.875, 0.5, 0.0, 0.0, 0.0, 0.0, 0.0, 0.0, 0.0, 0.0, 0.0, 0.0, 0.0, 0.0, 0.0, 0.0, 0.0, 0.0, 0.0, 0.0, 0.0, 0.0, 0.0, 0.0, 0.0, 0.0, 0.0, 0.0, 0.0, 0.0, 0.0, 0.0, 0.0, 0.0, 0.0, 0.0, 0.0, 0.0, 0.0, 0.0, 0.0, 0.0, 0.0, 0.0, 0.0, 0.0, 0.0, 0.0, 0.0, 0.0, 0.0, 0.0, 0.0, 0.0, 0.0, 0.0, 0.0, 0.0, 0.0, 0.0, 0.0, 0.0, 0.0, 0.0, 0.0, 0.0, 0.0, 0.0, 0.0, 0.0, 0.0, 0.0, 0.0, 0.0, 0.0, 0.0, 0.5, 0.25, 0.5, 0.25, 0.5, 0.25, 0.5, 0.25, 0.5, 0.25, 0.0, 0.0, 0.0, 0.0, 0.0, 0.0, 0.0, 0.0, 0.0, 0.0, 0.0, 0.0, 0.0, 0.0, 0.0, 0.0, 0.0, 0.0, 0.0, 0.0, 0.0, 0.0, 0.0, 0.0, 0.0, 0.0, 0.0, 0.0, 0.0, 0.0, 0.0, 0.0, 0.0, 0.0, 0.0, 0.0, 0.0, 0.0, 0.0, 0.0, 0.0, 0.0, 0.0, 0.0, 0.0, 0.0, 0.0, 0.0, 0.0, 0.0, 0.0, 0.0, 0.0, 0.0, 0.0, 0.0, 0.0, 0.0, 0.0, 0.0, 0.0, 0.0, 0.0, 0.0, 0.0, 0.0, 0.0, 0.0, 0.0, 0.0, 0.0, 0.0, 0.0, 0.0, 0.0, 0.0, 0.0, 0.0, 0.0, 0.0, 0.0, 0.0, 0.0, 0.0, 0.0, 0.0, 0.0, 0.0, 0.5, 0.25, 0.0, 0.0, 0.0, 0.0, 0.0, 0.0, 0.0, 0.0, 0.0, 0.0, 0.0, 0.0, 0.25, 0.125, 0.0, 0.0, 0.0, 0.0, 0.0, 0.0, 0.5, 0.25, 0.25, 0.125, 0.0, 0.0, 0.0, 0.0, 0.0, 0.0, 0.0, 0.0, 0.0, 0.0, 0.0, 0.0, 0.0, 0.0, 0.0, 0.0, 0.0, 0.0, 0.0, 0.0, 0.0, 0.0, 0.0, 0.0, 0.0, 0.0, 0.0, 0.0, 0.0, 0.0, 0.0, 0.0, -0.001201, -0.0006005, 0.0, 0.0, 0.0, 0.0, 0.0, 0.0, -0.001201, -0.0006005, 0.0, 0.0, 0.0, 0.0, 0.0, 0.0, 0.0, 0.0, 0.0, 0.0, 0.0, 0.0, 0.0, 0.0, 0.0, 0.0, 0.0, 0.0, 0.0, 0.0, 0.0, 0.0, 0.0, 0.0, 0.0, 0.0, 0.0, 0.0, 0.0, 0.0, 0.0, 0.0, 0.0, 0.0, 0.0, 0.0, 0.0, 0.0, 0.0, 0.0, 0.0, 0.0, 0.0, 0.0, 0.0, 0.0, 0.0, 0.0, 0.0, 0.0, 0.0, 0.0, 0.0, 0.0, 0.0, 0.0, 0.0, 0.0, 0.0, 0.0, 0.0, 0.0, 0.0, 0.0, 0.0, 0.0, 0.0, 0.0, 0.0, 0.0, 0.0, 0.0, 0.0, 0.0, 0.0, 0.0, 0.0, 0.0, 0.0, 0.0, 0.0, 0.0, 0.0, 0.0, 0.0, 0.0, 0.0, 0.0, 0.0, 0.0, 0.0, 0.0, 0.0, 0.0, 0.0, 0.0, 0.0, 0.0, 0.0, 0.0, 0.0, 0.0, 0.0, 0.0, 0.0, 0.0, 0.0, 0.0, 0.0, 0.0, 0.0, 0.0, 0.0, 0.0, 0.5, 0.25, 0.5, 0.25, 0.25, 0.125, 0.0, 0.0, 0.25, 0.125, 0.5, 0.25, 0.5, 0.25, 0.25, 0.125, 0.0, 0.0, 0.0, 0.0, 0.5, 0.25, 0.5, 0.25, 0.0, 0.0, 0.0, 0.0, 0.0, 0.0, 0.0, 0.0, 0.0, 0.0, 0.0, 0.0, 0.0, 0.0, 0.0, 0.0, 0.0, 0.0, 0.0, 0.0, 0.0, 0.0, 0.0, 0.0, 0.0, 0.0, 0.0, 0.0, 0.0, 0.0, 0.0, 0.0, 0.0, 0.0, 0.0, 0.0, 0.0, 0.0, 0.0, 0.0, 0.0, 0.0, 0.0, 0.0, 0.0, 0.0, 0.0, 0.0, 0.0, 0.0, 0.0, 0.0, 0.0, 0.0, 0.0, 0.0, 0.0, 0.0, 0.0, 0.0, 0.0, 0.0, 0.0, 0.0, 0.0, 0.0, 0.0, 0.0, 0.0, 0.0, 0.0, 0.0, 0.0, 0.0, 0.0, 0.0, 0.0, 0.0, 0.0, 0.0, 0.0, 0.0, 0.0, 0.0, 0.0, 0.0, 0.0, 0.0, 0.0, 0.0, 0.0, 0.0, 0.0, 0.0, 0.0, 0.0, 0.0, 0.0, 0.0, 0.0, 0.0, 0.0, 0.0, 0.0, 0.5, 0.25, 0.0, 0.0, 0.0, 0.0, 0.0, 0.0, 0.0, 0.0, 0.0, 0.0, 0.0, 0.0, 0.0, 0.0, 0.0, 0.0, 0.0, 0.0, 0.5, 0.25, 0.0, 0.0, 0.0, 0.0, 0.0, 0.0, 0.0, 0.0, 0.0, 0.0, 0.0, 0.0, 0.0, 0.0, 0.0, 0.0, 0.0, 0.0, 0.0, 0.0, 0.0, 0.0, 0.0, 0.0, 0.0, 0.0, 0.0, 0.0, 0.0, 0.0, 0.0, 0.0, 0.0, 0.0, 0.0, 0.0, 0.0, 0.0, 0.0, 0.0, 0.0, 0.0, 0.0, 0.0, 0.0, 0.0, 0.0, 0.0, 0.0, 0.0, 0.0, 0.0, 0.0, 0.0, 0.0, 0.0, 0.0, 0.0, 0.0, 0.0, 0.0, 0.0, 0.0, 0.0, 0.0, 0.0, 0.0, 0.0, 0.0, 0.0, 0.0, 0.0, 0.0, 0.0, 0.0, 0.0, 0.0, 0.0, 0.0, 0.0, 0.0, 0.0, 0.0, 0.0, 0.0, 0.0, 0.0, 0.0, 0.0, 0.0, 0.0, 0.0, 0.0, 0.0, 0.0, 0.0, 0.0, 0.0, 0.0, 0.0, 0.0, 0.0, 0.0, 0.0, 0.0, 0.0, 0.0, 0.0, 0.0, 0.0, 0.0, 0.0, 0.0, 0.0, 0.0, 0.0, 0.0, 0.0, 0.0, 0.0, 0.0, 0.0, 0.0, 0.0, 0.0, 0.0, 0.0, 0.0, 0.0, 0.0, 0.0, 0.0, 0.0, 0.0, 0.0, 0.0, 0.0, 0.0, 0.0, 0.0, 0.0, 0.0, 0.0, 0.0, 0.0, 0.0, 0.0, 0.0, 0.0, 0.0, 0.0, 0.0, 0.0, 0.0, 0.0, 0.0, 0.0, 0.0, 0.0, 0.0, 0.0, 0.0, 0.0, 0.0, 0.0, 0.0, 0.0, 0.0, 0.0, 0.0, 0.0, 0.0, 0.0, 0.0, 0.0, 0.0, 0.0, 0.0, 0.0, 0.0, 0.0, 0.0, 0.0, 0.0, 0.0, 0.0, 0.0, 0.0, 0.0, 0.0, 0.0, 0.0, 0.0, 0.0, 0.0, 0.0, 0.0, 0.0, 0.0, 0.0, 0.0, 0.0, 0.0, 0.0, 0.0, 0.0, 0.0, 0.0, 0.0, 0.0, 0.0, 0.0, 0.0, 0.0, 0.0, 0.0, 0.0, 0.0, 0.0, 0.0, 0.0, 0.0, 0.0, 0.0, 0.0, 0.0, 0.0, 0.0, 0.0, 0.0, 0.0, 0.0, 0.0, 0.0, 0.0, 0.0, 0.0, 0.0, 0.0, 0.0, 0.0, 0.0, 0.0, 0.0, 0.0, 0.0, 0.0, 0.0, 0.0, 0.0, 0.0, 0.0, 0.0, 0.0, 0.0, 0.0, 0.0, 0.0, 0.0, 0.0, 0.0, 0.0, 0.0, 0.0, 0.0, 0.0, 0.0, 0.0, 0.0, 0.0, 0.0, 0.0, 0.0, 0.0, 0.0, 0.0, 0.0, 0.0, 0.0, 0.0, 0.0, 0.0, 0.0, 0.0, 0.0, 0.0, 0.0, 0.0, 0.0, 0.0, 0.0, 0.0, 0.0, 0.0, 0.0, 0.0, 0.0, 0.0, 0.0, 0.0, 0.0, 0.0, 0.0, 0.0, 0.0, 0.0, 0.0, 0.0, 0.0, 0.0, 0.0, 0.0, 0.0, 0.0, 0.0, 0.0, 0.0, 0.0, 0.0, 0.0, 0.0, 0.0, 0.0, 0.0, 0.0, 0.0, 0.0, 0.0, 0.0, 0.0, 0.0, 0.0, 0.0, 0.0, 0.0, 0.0, 0.0, 0.0, 0.0, 0.0, 0.0, 0.0, 0.0, 0.0, 0.0, 0.0, 0.0, 0.0, 0.0, 0.0, 0.0, 0.0, 0.0, 0.0, 0.625, 0.25, 0.3125, 0.125, 0.0, 0.0, 0.0, 0.0, 0.0, 0.0, 0.0, 0.0, 0.0, 0.0, 0.0, 0.0, 0.0, 0.0, 0.0, 0.0, 0.0, 0.0, 0.0, 0.0, 0.0, 0.0, 0.0, 0.0, 0.0, 0.0, 0.0, 0.0, 0.0, 0.0, 0.0, 0.0, 0.0, 0.0, 0.0, 0.0, 0.3125, 0.25, 0.625, 0.5, 0.625, 0.5, 0.5625, 0.5, 0.4375, 0.5, 0.375, 0.5, 0.375, 0.5, 0.1875, 0.25, 0.0, 0.0, 0.3125, 0.25, 0.0, 0.0, 0.0, 0.0, 0.625, 0.375, 0.3125, 0.125, 0.625, 0.25, 0.625, 0.25, 0.0, 0.0, 0.0, 0.0, 0.0, 0.0, 0.0, 0.0, 0.0, 0.0, 0.0, 0.0, 0.0, 0.0, 0.0, 0.0, 0.1569, 0.06274, 0.25, 0.125, 0.25, 0.125, 0.5, 0.25, 0.5, 0.25, 0.0, 0.0, 0.0, 0.0, 0.0, 0.0, 0.0, 0.0, 0.0, 0.0, 0.0, 0.0, 0.0, 0.0, 0.1569, 0.06274, 0.3125, 0.125, 0.0, 0.0, 0.0, 0.0, 0.375, 0.5, 0.375, 0.5, 0.0, 0.0, 0.0, 0.0, 0.0, 0.0, 0.0, 0.0, 0.0, 0.0, 0.0, 0.0, 0.0, 0.0, 0.0, 0.0, 0.0, 0.0, 0.0, 0.0, 0.125, 0.0625, 0.125, 0.0625, 0.25, 0.125, 0.25, 0.125, 0.375, 0.4375, 0.375, 0.375, 0.25, 0.125, 0.125, 0.0625, 0.3125, 0.5, 0.25, 0.5, 0.25, 0.5, 0.3125, 0.5, 0.3125, 0.5, 0.25, 0.5, 0.25, 0.5, 0.3125, 0.5, 0.3125, 0.5, 0.25, 0.5, 0.25, 0.5, 0.3125, 0.5, 0.3125, 0.5, 0.25, 0.5, 0.25, 0.5, 0.3125, 0.5, 0.3125, 0.5, 0.25, 0.5, 0.25, 0.5, 0.3125, 0.5, 0.3125, 0.5, 0.25, 0.5, 0.25, 0.5, 0.3125, 0.5, 0.0, 0.0, 0.0, 0.0, 0.0, 0.0, 0.0, 0.0, 0.0, 0.0, 0.0, 0.0, 0.0, 0.0, 0.0, 0.0, 0.0, 0.0, 0.0, 0.0, 0.0, 0.0, 0.0, 0.0, 0.0, 0.0, 0.0, 0.0, 0.0, 0.0, 0.0, 0.0, 0.0, 0.0, 0.0, 0.0, 0.0, 0.0, 0.0, 0.0, 0.0, 0.0, 0.0, 0.0, 0.0, 0.0, 0.0, 0.0, 0.0, 0.0, 0.0, 0.0, 0.0, 0.0, 0.0, 0.0, 0.0, 0.0, 0.0, 0.0, 0.0, 0.0, 0.0, 0.0, 0.0, 0.0, 0.0, 0.0, 0.0, 0.0, 0.0, 0.0, 0.0, 0.0, 0.0, 0.0, 0.0, 0.0, 0.0, 0.0, 0.0, 0.0, 0.0, 0.0, 0.0, 0.0, 0.0, 0.0, 0.0, 0.0, 0.0, 0.0, 0.0, 0.0, 0.0, 0.0, 0.0, 0.0, 0.0, 0.0, 0.0, 0.0, 0.0, 0.0, 0.0, 0.0, 0.0, 0.0, 0.0, 0.0, 0.0, 0.0, 0.0, 0.0, 0.0, 0.0, 0.0, 0.0, 0.0, 0.0, 0.0, 0.0, 0.0, 0.0, 0.0, 0.0, 0.0, 0.0, 0.0, 0.0, 0.0, 0.0, 0.0, 0.0, 0.0, 0.0, 0.0, 0.0, 0.0, 0.0, 0.0, 0.0, 0.0, 0.0, 0.0, 0.0, 0.0, 0.0, 0.0, 0.0, 0.0, 0.0, 0.0, 0.0, 0.0, 0.0, 0.0, 0.0, 0.0, 0.0, 0.0, 0.0, 0.0, 0.0, 0.0, 0.0, 0.0, 0.0, 0.0, 0.0, 0.0, 0.0, 0.0, 0.0, 0.0, 0.0, 0.0, 0.0, 0.0, 0.0, 0.0, 0.0, 0.0, 0.0, 0.0, 0.0, 0.0, 0.0, 0.0, 0.0, 0.0, 0.0, 0.0, 0.0, 0.0, 0.0, 0.0, 0.0, 0.0, 0.0, 0.0, 0.0, 0.0, 0.0, 0.0, 0.0, 0.0, 0.0, 0.0, 0.0, 0.0, 0.0, 0.0, 0.0, 0.0, 0.0, 0.0, 0.0, 0.0, 0.0, 0.0, 0.0, 0.0, 0.0, 0.0, 0.0, 0.0, 0.0, 0.0, 0.0, 0.0, 0.0, 0.0, 0.0, 0.0, 0.0, 0.0, 0.0, 0.0, 0.0, 0.0, 0.0, 0.0, 0.0, 0.0, 0.0, 0.0, 0.0, 0.0, 0.0, 0.0, 0.0, 0.0, 0.0, 0.0, 0.0, 0.0, 0.0, 0.0, 0.0, 0.0, 0.0, 0.0, 0.0, 0.0, 0.0, 0.0, 0.0, 0.0, 0.0, 0.0, 0.0, 0.0, 0.0, 0.0, 0.0, 0.0, 0.0, 0.0, 0.0, 0.0, 0.0, 0.0, 0.0, 0.0, 0.0, 0.0, 0.0, 0.0, 0.0, 0.0, 0.0, 0.0, 0.0, 0.0, 0.0, 0.0, 0.0, 0.0, 0.0, 0.0, 0.0, 0.0, 0.0, 0.0, 0.0, 0.0, 0.0, 0.0, 0.0, 0.0, 0.0, 0.0, 0.0, 0.0, 0.0, 0.0, 0.0, 0.0, 0.0, 0.0, 0.0, 0.0, 0.0, 0.0, 0.0, 0.0, 0.0, 0.0, 0.0, 0.0, 0.0, 0.5, 0.5, 0.4375, 0.5, 0.1875, 0.25, 0.0, 0.0, 0.125, 0.5, 0.125, 0.5, 0.4375, 0.25, 0.0, 0.0, 0.4375, 0.5, 0.4375, 0.5, 0.75, 0.5, 0.875, 0.5, 0.875, 0.5, 0.75, 0.5, 0.3125, 0.5, 0.375, 0.5, 0.375, 0.5, 0.3125, 0.5, 0.625, 0.5, 0.5, 0.5, 0.5625, 0.5, 0.625, 0.5, 0.125, 0.5, 0.125, 0.5, 0.0, 0.0, 0.4375, 0.25, 0.375, 0.25, 0.1875, 0.125, 0.5, 0.25, 0.5, 0.25, 0.125, 0.5, 0.125, 0.5, 0.4375, 0.25, 0.375, 0.25, 0.4375, 0.25, 0.4375, 0.25, 0.375, 0.25, 0.375, 0.25, 0.4375, 0.25, 0.4375, 0.25, 0.375, 0.25, 0.375, 0.25, 0.4375, 0.25, 0.4375, 0.25, 0.375, 0.25, 0.375, 0.25, 0.4375, 0.25, 0.4375, 0.25, 0.375, 0.25, 0.375, 0.25, 0.4375, 0.25, 0.4375, 0.25, 0.375, 0.25, 0.375, 0.25, 0.4375, 0.25, 0.4375, 0.25, 0.375, 0.25, 0.5, 0.5, 0.4375, 0.5, 0.4375, 0.5, 0.5, 0.5, 0.5, 0.5, 0.4375, 0.5, 0.4375, 0.5, 0.5, 0.5, 0.5, 0.5, 0.4375, 0.5, 0.4375, 0.5, 0.5, 0.5, 0.5, 0.5, 0.4375, 0.5, 0.4375, 0.5, 0.5, 0.5, 0.625, 0.5, 0.0, 0.0, 0.3125, 0.125, 0.625, 0.375, 0.375, 0.25, 0.4375, 0.25, 0.4375, 0.25, 0.375, 0.25, 0.875, 0.5, 0.75, 0.5, 0.75, 0.5, 0.875, 0.5, 0.875, 0.5, 0.75, 0.5, 0.75, 0.5, 0.875, 0.5, 0.375, 0.5, 0.4375, 0.5, 0.375, 0.5, 0.125, 0.5, 0.25, 0.5, 0.25, 0.5, 0.125, 0.5, 0.25, 0.5, 0.125, 0.5, 0.125, 0.5, 0.25, 0.5, 0.4375, 0.5, 0.375, 0.5, 0.375, 0.5, 0.4375, 0.5, 0.0, 0.0, 0.0, 0.0, 0.0, 0.0, 0.0, 0.0, 0.0, 0.0, 0.0, 0.0, 0.0, 0.0, 0.0, 0.0, 0.0, 0.0, 0.0, 0.0, 0.0, 0.0, 0.0, 0.0, 0.0, 0.0, 0.0, 0.0, 0.0, 0.0, 0.1569, 0.06274, 0.0, 0.0, 0.0, 0.0, 0.0, 0.0, 0.0, 0.0, 0.0, 0.0, 0.0, 0.0, 0.0, 0.0, 0.0, 0.0, 0.0, 0.0, 0.0, 0.0, 0.0, 0.0, 0.0, 0.0, 0.0, 0.0, 0.0, 0.0, 0.25, 0.125, 0.0, 0.0, 0.0, 0.0, 0.0, 0.0, 0.0, 0.0, 0.0, 0.0, 0.0, 0.0, 0.0, 0.0, 0.125, 0.0625, 0.25, 0.125, 0.0, 0.0, 0.0, 0.0, 0.0, 0.0, 0.0, 0.0, 0.0, 0.0, 0.0, 0.0, 0.0, 0.0, 0.0, 0.0, 0.0, 0.0, 0.0, 0.0, 0.0, 0.0, 0.0, 0.0, 0.0, 0.0, 0.0, 0.0, 0.0, 0.0, 0.0, 0.0, 0.5, 0.5, 0.4375, 0.5, 0.4375, 0.5, 0.5, 0.5, 0.375, 0.25, 0.4375, 0.25, 0.4375, 0.25, 0.375, 0.25, 0.3125, 0.5, 0.25, 0.5, 0.25, 0.5, 0.3125, 0.5, 0.5625, 0.5, 0.5, 0.5, 0.5, 0.5, 0.5625, 0.5, 0.4375, 0.25, 0.5, 0.25, 0.5, 0.25, 0.4375, 0.25, 0.75, 0.5, 0.625, 0.5, 0.625, 0.5, 0.75, 0.5, 0.25, 0.5, 0.125, 0.5, 0.125, 0.5, 0.25, 0.5, 0.4375, 0.5, 0.375, 0.5, 0.375, 0.5, 0.4375, 0.5, 0.0, 0.0, 0.0, 0.0, 0.0, 0.0, 0.0, 0.0, 0.0, 0.0, 0.0, 0.0, 0.0, 0.0, 0.0, 0.0, 0.0, 0.0, 0.0, 0.0, 0.0, 0.0, 0.0, 0.0, 0.0, 0.0, 0.0, 0.0, 0.0, 0.0, 0.0, 0.0, 0.0, 0.0, 0.0, 0.0, 0.0, 0.0, 0.0, 0.0, 0.0, 0.0, 0.0, 0.0, 0.0, 0.0, 0.0, 0.0, 0.0, 0.0, 0.0, 0.0, 0.0, 0.0, 0.0, 0.0, 0.0, 0.0, 0.0, 0.0, 0.0, 0.0, 0.0, 0.0, 0.0, 0.0, 0.0, 0.0, 0.0, 0.0, 0.0, 0.0, 0.0, 0.0, 0.0, 0.0, 0.0, 0.0, 0.0, 0.0, 0.0, 0.0, 0.0, 0.0, 0.0, 0.0, 0.0, 0.0, 0.0, 0.0, 0.0, 0.0, 0.0, 0.0, 0.0, 0.0, 0.0, 0.0, 0.0, 0.0, 0.0, 0.0, 0.0, 0.0, 0.0, 0.0, 0.0, 0.0, 0.0, 0.0, 0.0, 0.0, 0.0, 0.0, 0.0, 0.0, 0.0, 0.0, 0.0, 0.0, 0.0, 0.0, 0.5, 0.5, 0.4375, 0.5, 0.4375, 0.5, 0.5, 0.5, 0.375, 0.25, 0.4375, 0.25, 0.4375, 0.25, 0.375, 0.25, 0.3125, 0.5, 0.25, 0.5, 0.25, 0.5, 0.3125, 0.5, 0.4375, 0.25, 0.5, 0.25, 0.5, 0.25, 0.4375, 0.25, 0.5625, 0.5, 0.5, 0.5, 0.5, 0.5, 0.5625, 0.5, 0.25, 0.5, 0.125, 0.5, 0.125, 0.5, 0.25, 0.5, 0.4375, 0.5, 0.375, 0.5, 0.375, 0.5, 0.4375, 0.5, 0.75, 0.5, 0.625, 0.5, 0.625, 0.5, 0.75, 0.5, 0.625, 0.5, 0.5625, 0.5, 0.5625, 0.5, 0.625, 0.5, 0.625, 0.5, 0.5625, 0.5, 0.5625, 0.5, 0.625, 0.5, 0.0, 0.0, 0.0, 0.0, 0.0, 0.0, 0.0, 0.0, 0.0, 0.0, 0.625, 0.5, 0.3125, 0.25, 0.0, 0.0, 0.0, 0.0, 0.3125, 0.25, 0.5625, 0.5, 0.5, 0.5, 0.625, 0.5, 0.5625, 0.5, 0.5625, 0.5, 0.625, 0.5, 0.625, 0.5, 0.5625, 0.5, 0.5625, 0.5, 0.625, 0.5, 0.625, 0.5, 0.5625, 0.5, 0.5625, 0.5, 0.625, 0.5, 0.625, 0.5, 0.5625, 0.5, 0.5625, 0.5, 0.625, 0.5, 0.3125, 0.5, 0.375, 0.5, 0.375, 0.5, 0.3125, 0.5, 0.625, 0.5, 0.5625, 0.5, 0.5625, 0.5, 0.625, 0.5, 0.875, 0.5, 0.75, 0.5, 0.75, 0.5, 0.875, 0.5, 0.5, 0.5, 0.4375, 0.5, 0.4375, 0.5, 0.5, 0.5, 0.375, 0.25, 0.4375, 0.25, 0.4375, 0.25, 0.375, 0.25, 0.3125, 0.5, 0.25, 0.5, 0.25, 0.5, 0.3125, 0.5, 0.4375, 0.25, 0.5, 0.25, 0.5, 0.25, 0.4375, 0.25, 0.5625, 0.5, 0.5, 0.5, 0.5, 0.5, 0.5625, 0.5, 0.25, 0.5, 0.125, 0.5, 0.125, 0.5, 0.25, 0.5, 0.4375, 0.5, 0.375, 0.5, 0.375, 0.5, 0.4375, 0.5, 0.5, 0.25, 0.625, 0.25, 0.625, 0.25, 0.5, 0.25, 0.75, 0.5, 0.625, 0.5, 0.625, 0.5, 0.75, 0.5, 0.0, 0.0, 0.0, 0.0, 0.0, 0.0, 0.0, 0.0, 0.0, 0.0, 0.0, 0.0, 0.0, 0.0, 0.0, 0.0, 0.0, 0.0, 0.0, 0.0, 0.0, 0.0, 0.0, 0.0, 0.0, 0.0, 0.0, 0.0, 0.0, 0.0, 0.0, 0.0, 0.0, 0.0, 0.0, 0.0, 0.0, 0.0, 0.0, 0.0, 0.0, 0.0, 0.0, 0.0, 0.0, 0.0, 0.0, 0.0, 0.0, 0.0, 0.0, 0.0, 0.0, 0.0, 0.0, 0.0, 0.5, 0.25, 0.0, 0.0, 0.875, 0.5, 0.625, 0.5, 0.0, 0.0, 0.5, 0.5, 0.0, 0.0, 0.0, 0.0, 0.4375, 0.5, 0.5, 0.5, 0.4375, 0.25, 0.0, 0.0, 0.0, 0.0, 0.5, 0.25, 0.875, 0.5, 0.0, 0.0, 0.75, 0.5, 0.75, 0.5, 0.0, 0.0, 0.625, 0.5, 0.0, 0.0, 0.625, 0.5, 0.0, 0.0, 0.0, 0.0, 0.0, 0.0, 0.0, 0.0, 0.0, 0.0, 0.875, 0.5, 0.0, 0.0, 0.0, 0.0, 0.0, 0.0, 0.0, 0.0, 0.0, 0.0, 0.0, 0.0, 0.0, 0.0, 0.0, 0.0, 0.0, 0.0, 0.0, 0.0, 0.0, 0.0, 0.0, 0.0, 0.0, 0.0, 0.0, 0.0, 0.0, 0.0, 0.0, 0.0, 0.0, 0.0, 0.0, 0.0, 0.0, 0.0, 0.0, 0.0, 0.0, 0.0, 0.0, 0.0, 0.0, 0.0, 0.0, 0.0, 0.0, 0.0, 0.0, 0.0, 0.0, 0.0, 0.3125, 0.5, 0.375, 0.5, 0.375, 0.5, 0.3125, 0.5, 0.125, 0.5, 0.25, 0.5, 0.25, 0.5, 0.125, 0.5, 0.125, 0.5, 0.0, 0.0, 0.0, 0.0, 0.0, 0.0, 0.0, 0.0, 0.375, 0.5, 0.375, 0.5, 0.375, 0.5, 0.0, 0.0, 0.1875, 0.25, 0.0, 0.0, 0.0, 0.0, 0.0, 0.0, 0.0, 0.0, 0.0, 0.0, 0.0, 0.0, 0.0, 0.0, 0.0, 0.0, 0.0, 0.0, 0.0, 0.0, 0.0, 0.0, 0.0, 0.0, 0.0, 0.0, 0.0, 0.0, 0.0, 0.0, 0.0, 0.0, 0.0, 0.0, 0.0, 0.0, 0.0, 0.0, 0.0, 0.0, 0.0, 0.0, 0.0, 0.0, 0.0, 0.0, 0.0, 0.0, 0.0, 0.0, 0.0, 0.0, 0.0, 0.0, 0.0, 0.0, 0.0, 0.0, 0.0, 0.0, 0.0, 0.0, 0.0, 0.0, 0.0, 0.0, 0.0, 0.0, 0.0, 0.0, 0.0, 0.0, 0.0, 0.0, 0.0, 0.0, 0.0, 0.0, 0.0, 0.0, 0.0, 0.0, 0.0, 0.0, 0.0, 0.0, 0.0, 0.0, 0.0, 0.0, 0.125, 0.5, 0.0, 0.0, 0.0, 0.0, 0.0, 0.0, 0.0, 0.0, 0.0, 0.0, 0.0, 0.0, 0.0, 0.0, 0.0, 0.0, 0.0, 0.0, 0.0, 0.0, 0.0, 0.0, 0.0, 0.0, 0.0, 0.0, 0.0, 0.0, 0.0, 0.0, 0.0, 0.0, 0.0, 0.0, 0.0, 0.0, 0.0, 0.0, 0.0, 0.0, 0.0, 0.0, 0.0, 0.0, 0.0, 0.0, 0.0, 0.0, 0.0, 0.0, 0.0, 0.0, 0.0, 0.0, 0.0, 0.0, 0.0, 0.0, 0.0, 0.0, 0.0, 0.0, 0.0, 0.0, 0.0, 0.0, 0.0, 0.0, 0.0, 0.0, 0.0, 0.0, 0.0, 0.0, 0.0, 0.0, 0.0, 0.0, 0.0, 0.0, 0.0, 0.0, 0.0, 0.0, 0.0, 0.0, 0.0, 0.0, 0.0, 0.0, 0.0, 0.0, 0.0, 0.0, 0.0, 0.0, 0.0, 0.0, 0.0, 0.0, 0.0, 0.0, 0.0, 0.0, 0.0, 0.0, 0.0, 0.0, 0.0, 0.0, 0.0, 0.0, 0.0, 0.0, 0.0, 0.0, 0.0, 0.0, 0.0, 0.0, 0.0, 0.0, 0.0, 0.0, 0.0, 0.0, 0.0, 0.0, 0.0, 0.0, 0.0, 0.0, 0.0, 0.0, 0.0, 0.0, 0.0, 0.0, 0.125, 0.5, 0.0, 0.0, 0.25, 0.5, 0.0, 0.0, 0.0, 0.0, 0.25, 0.5, 0.3125, 0.5, 0.3125, 0.5, 0.25, 0.5, 0.375, 0.5, 0.3125, 0.5, 0.3125, 0.5, 0.375, 0.5, 0.25, 0.5, 0.3125, 0.5, 0.3125, 0.5, 0.25, 0.5, 0.375, 0.5, 0.3125, 0.5, 0.3125, 0.5, 0.375, 0.5, 0.375, 0.5, 0.3125, 0.5, 0.3125, 0.5, 0.375, 0.5, 0.25, 0.5, 0.3125, 0.5, 0.3125, 0.5, 0.25, 0.5, 0.375, 0.5, 0.3125, 0.5, 0.3125, 0.5, 0.375, 0.5, 0.375, 0.5, 0.3125, 0.5, 0.3125, 0.5, 0.375, 0.5, 0.375, 0.5, 0.3125, 0.5, 0.3125, 0.5, 0.375, 0.5, 0.375, 0.5, 0.3125, 0.5, 0.3125, 0.5, 0.375, 0.5, 0.375, 0.5, 0.3125, 0.5, 0.3125, 0.5, 0.375, 0.5, 0.375, 0.5, 0.3125, 0.5, 0.3125, 0.5, 0.375, 0.5, 0.375, 0.5, 0.375, 0.4375, 0.125, 0.0625, 0.0, 0.0, 0.0, 0.0, 0.0, 0.0, 0.125, 0.0625, 0.125, 0.0625, 0.25, 0.5, 0.3125, 0.5, 0.3125, 0.5, 0.25, 0.5, 0.375, 0.5, 0.3125, 0.5, 0.3125, 0.5, 0.375, 0.5, 0.25, 0.5, 0.3125, 0.5, 0.0, 0.0, 0.0, 0.0, 0.0, 0.0, 0.0, 0.0, 0.0, 0.0, 0.0, 0.0, 0.0, 0.0, 0.0, 0.0, 0.0, 0.0, 0.0, 0.0, 0.0, 0.0, 0.0, 0.0, 0.0, 0.0, 0.0, 0.0, 0.0, 0.0, 0.0, 0.0, 0.0, 0.0, 0.0, 0.0, 0.0, 0.0, 0.0, 0.0, 0.0, 0.0, 0.0, 0.0, 0.0, 0.0, 0.0, 0.0, 0.0, 0.0, 0.0, 0.0, 0.0, 0.0, 0.0, 0.0, 0.0, 0.0, 0.0, 0.0, 0.0, 0.0, 0.0, 0.0, 0.0, 0.0, 0.0, 0.0, 0.0, 0.0, 0.0, 0.0, 0.0, 0.0, 0.0, 0.0, 0.0, 0.0, 0.0, 0.0, 0.0, 0.0, 0.0, 0.0, 0.0, 0.0, 0.0, 0.0, 0.0, 0.0, 0.0, 0.0, 0.0, 0.0, 0.0, 0.0, 0.0, 0.0, 0.0, 0.0, 0.0, 0.0, 0.0, 0.0, 0.0, 0.0, 0.0, 0.0, 0.3125, 0.5, 0.375, 0.5, 0.0, 0.0, 0.0, 0.0, 0.0, 0.0, 0.0, 0.0, 0.0, 0.0, 0.0, 0.0, 0.0, 0.0, 0.0, 0.0, 0.0, 0.0, 0.0, 0.0, 0.0, 0.0, 0.0, 0.0, 0.0, 0.0, 0.0, 0.0, 0.0, 0.0, 0.0, 0.0, 0.0, 0.0, 0.0, 0.0, 0.0, 0.0, 0.0, 0.0, 0.0, 0.0, 0.0, 0.0, 0.0, 0.0, 0.0, 0.0, 0.0, 0.0, 0.0, 0.0, 0.0, 0.0, 0.0, 0.0, 0.0, 0.0, 0.0, 0.0, 0.0, 0.0, 0.0, 0.0, 0.0, 0.0, 0.0, 0.0, 0.0, 0.0, 0.0, 0.0, 0.0, 0.0, 0.0, 0.0, 0.0, 0.0, 0.0, 0.0, 0.0, 0.0, 0.0, 0.0, 0.0, 0.0, 0.0, 0.0, 0.0, 0.0, 0.0, 0.0, 0.0, 0.0, 0.0, 0.0, 0.0, 0.0, 0.0, 0.0, 0.0, 0.0, 0.0, 0.0, 0.0, 0.0, 0.0, 0.0, 0.0, 0.0, 0.0, 0.0, 0.0, 0.0, 0.0, 0.0, 0.0, 0.0, 0.0, 0.0, 0.0, 0.0, 0.0, 0.0, 0.0, 0.0, 0.0, 0.0, 0.0, 0.0, 0.0, 0.0, 0.0, 0.0, 0.0, 0.0, 0.0, 0.0, 0.0, 0.0, 0.0, 0.0, 0.0, 0.0, 0.0, 0.0, 0.0, 0.0, 0.0, 0.0, 0.0, 0.0, 0.0, 0.0, 0.0, 0.0, 0.0, 0.0, 0.0, 0.0, 0.0, 0.0, 0.0, 0.0, 0.0, 0.0, 0.0, 0.0, 0.0, 0.0, 0.0, 0.0, 0.0, 0.0, 0.0, 0.0, 0.0, 0.0, 0.0, 0.0, 0.0, 0.0, 0.0, 0.0, 0.0, 0.0, 0.0, 0.0, 0.0, 0.0, 0.0, 0.0, 0.0, 0.0, 0.0, 0.0, 0.0, 0.0, 0.0, 0.0, 0.0, 0.0, 0.0, 0.0, 0.0, 0.0, 0.0, 0.0, 0.0, 0.0, 0.0, 0.0, 0.0, 0.0, 0.0, 0.0, 0.0, 0.0, 0.0, 0.0, 0.0, 0.0, 0.0, 0.0, 0.0, 0.0, 0.0, 0.0, 0.0, 0.0, 0.0, 0.0, 0.0, 0.0, 0.0, 0.0, 0.0, 0.0, 0.0, 0.0, 0.0, 0.0, 0.0, 0.0, 0.0, 0.0, 0.0, 0.0, 0.0, 0.0, 0.0, 0.0, 0.0, 0.0, 0.0, 0.0, 0.0, 0.0, 0.0, 0.0, 0.0, 0.0, 0.0, 0.0, 0.0, 0.0, 0.0, 0.0, 0.0, 0.0, 0.0, 0.0, 0.0, 0.0, 0.0, 0.0, 0.0, 0.0, 0.0, 0.0, 0.0, 0.0, 0.0, 0.0, 0.0, 0.0, 0.0, 0.0, 0.0, 0.0, 0.0, 0.0, 0.0, 0.0, 0.0, 0.0, 0.0, 0.0, 0.0, 0.0, 0.0, 0.0, 0.0, 0.0, 0.0, 0.0, 0.0, 0.0, 0.0, 0.0, 0.0, 0.0, 0.0, 0.0, 0.0, 0.0, 0.0, 0.0, 0.0, 0.0, 0.0, 0.0, 0.0, 0.0, 0.0, 0.0, 0.0, 0.0, 0.0, 0.0, 0.0, 0.0, 0.0, 0.0, 0.0, 0.0, 0.0, 0.0, 0.0, 0.0, 0.0, 0.0, 0.0, 0.0, 0.0, 0.0, 0.0, 0.0, 0.0, 0.0, 0.0, 0.0, 0.0, 0.0, 0.0, 0.0, 0.0, 0.0, 0.0, 0.0, 0.0, 0.0, 0.0, 0.0, 0.0, 0.0, 0.0, 0.0, 0.0, 0.0, 0.0, 0.0, 0.0, 0.0, 0.0, 0.0, 0.0, 0.0, 0.0, 0.0, 0.0, 0.0, 0.0, 0.0, 0.0, 0.0, 0.0, 0.0, 0.0, 0.0, 0.0, 0.0, 0.0, 0.0, 0.0, 0.0, 0.0, 0.0, 0.0, 0.0, 0.0, 0.0, 0.0, 0.0, 0.0, 0.0, 0.0, 0.0, 0.0, 0.0, 0.0, 0.0, 0.0, 0.0, 0.0, 0.0, 0.0, 0.0, 0.0, 0.0, 0.0, 0.0, 0.0, 0.0, 0.0, 0.0, 0.0, 0.0, 0.0, 0.0, 0.0, 0.0, 0.0, 0.0, 0.0, 0.0, 0.0, 0.0, 0.0, 0.0, 0.0, 0.0, 0.0, 0.0, 0.0, 0.0, 0.0, 0.0, 0.0, 0.0, 0.0, 0.0, 0.0, 0.0, 0.0, 0.0, 0.0, 0.0, 0.0, 0.0, 0.0, 0.0, 0.0, 0.0, 0.0, 0.0, 0.0, 0.0, 0.0, 0.0, 0.0, 0.0, 0.0, 0.0, 0.0, 0.0, 0.0, 0.0, 0.0, 0.0, 0.0, 0.0, 0.0, 0.0, 0.0, 0.0, 0.0, 0.0, 0.0, 0.0, 0.0, 0.0, 0.0, 0.0, 0.0, 0.0, 0.0, 0.0, 0.0, 0.0, 0.0, 0.0, 0.0, 0.0, 0.0, 0.0, 0.0, 0.0, 0.0, 0.0, 0.0, 0.0, 0.0, 0.0, 0.0, 0.0, 0.0, 0.0, 0.0, 0.0, 0.0, 0.0, 0.0, 0.0, 0.0, 0.0, 0.0, 0.0, 0.0, 0.0, 0.0, 0.0, 0.0, 0.0, 0.0, 0.0, 0.0, 0.0, 0.0, 0.0, 0.0, 0.0, 0.0, 0.0, 0.0, 0.0, 0.0, 0.0, 0.0, 0.0, 0.0, 0.0, 0.0, 0.0, 0.0, 0.0, 0.0, 0.0, 0.0, 0.0, 0.0, 0.0, 0.0, 0.0, 0.0, 0.0, 0.0, 0.0, 0.0, 0.0, 0.0, 0.0, 0.0, 0.0, 0.0, 0.0, 0.0, 0.0, 0.0, 0.0, 0.0, 0.0, 0.0, 0.0, 0.0, 0.0, 0.0, 0.0, 0.0, 0.0, 0.0, 0.0, 0.0, 0.0, 0.0, 0.0, 0.0, 0.0, 0.0, 0.0, 0.0, 0.0, 0.0, 0.0, 0.0, 0.0, 0.0, 0.0, 0.0, 0.0, 0.0, 0.0, 0.0, 0.0, 0.0, 0.0, 0.0, 0.0, 0.0, 0.0, 0.0, 0.0, 0.0, 0.0, 0.0, 0.0, 0.0, 0.0, 0.0, 0.0, 0.0, 0.0, 0.0, 0.0, 0.0, 0.0, 0.0, 0.0, 0.0, 0.0, 0.0, 0.0, 0.0, 0.0, 0.0, 0.0, 0.1875, 0.25, 0.0, 0.0, 0.0, 0.0, 0.0, 0.0, 0.0, 0.0, 0.0, 0.0, 0.0, 0.0, 0.0, 0.0, 0.0, 0.0, 0.0, 0.0, 0.0, 0.0, 0.0, 0.0, 0.0, 0.0, 0.0, 0.0, 0.0, 0.0, 0.0, 0.0, 0.0, 0.0, 0.0, 0.0, 0.0, 0.0, 0.0, 0.0, 0.0, 0.0, 0.0, 0.0, 0.0, 0.0, 0.0, 0.0, 0.0, 0.0, 0.0, 0.0, 0.0, 0.0, 0.375, 0.5, 0.0, 0.0, 0.0, 0.0, 0.0, 0.0, 0.0, 0.0, 0.375, 0.5, 0.0, 0.0, 0.0, 0.0, 0.0, 0.0, 0.0, 0.0, 0.0, 0.0, 0.0, 0.0, 0.0, 0.0, 0.0, 0.0, 0.0, 0.0, 0.0, 0.0, 0.0, 0.0, 0.0, 0.0, 0.0, 0.0, 0.0, 0.0])
me_cube_002.update()

# ---- objects
ob_cube_001 = bpy.data.objects.new('Cube.001', me_cube_002)

# ---- transforms, parenting, visibility, modifiers, constraints
ob_cube_001.location = (-0.4177, -5.627, 6.02)
_m = ob_cube_001.modifiers.new('Mirror', 'MIRROR')
_m.merge_threshold = 0.498
_m = ob_cube_001.modifiers.new('Subdivision', 'SUBSURF')
_m.show_render = False
_m.levels = 2
_m.render_levels = 3
_m = ob_cube_001.modifiers.new('Auto Smooth', 'NODES')
_m.node_group = ng_auto_smooth
_gi = [s.identifier for s in ng_auto_smooth.interface.items_tree if s.item_type == 'SOCKET' and s.in_out == 'INPUT']
_m[_gi[1]] = 2.983  # Angle

# ---- collection membership
col_collection.objects.link(ob_cube_001)

# ---- scene / render settings (as saved in the file)
scene.frame_start = 1; scene.frame_end = 250; scene.frame_set(115)
scene.render.engine = 'BLENDER_EEVEE_NEXT'
scene.cycles.sampling_pattern = 'TABULATED_SOBOL'
scene.view_settings.view_transform = 'Filmic'
bpy.context.view_layer.update()

# ---- added for rendering (the .blend has no active camera and no usable light): camera, sun
cam_auto = bpy.data.cameras.new('AutoCamera')
cam_auto.lens = 50.0
cam_auto.sensor_width = 36.0
cam_auto.clip_end = 1000.0
ob_auto_camera = bpy.data.objects.new('AutoCamera', cam_auto)
scene.collection.objects.link(ob_auto_camera)
ob_auto_camera.location = (29.3385, -34.0577, 32.2186)
ob_auto_camera.rotation_euler = (1.09748, -7.21219e-08, 0.694738)
scene.camera = ob_auto_camera
light_auto_sun = bpy.data.lights.new('AutoSun', 'SUN')
light_auto_sun.energy = 3.0
light_auto_sun.angle = 0.0523599
ob_auto_sun = bpy.data.objects.new('AutoSun', light_auto_sun)
scene.collection.objects.link(ob_auto_sun)
ob_auto_sun.rotation_euler = (0.872665, 0.174533, 0.523599)
bpy.context.view_layer.update()
